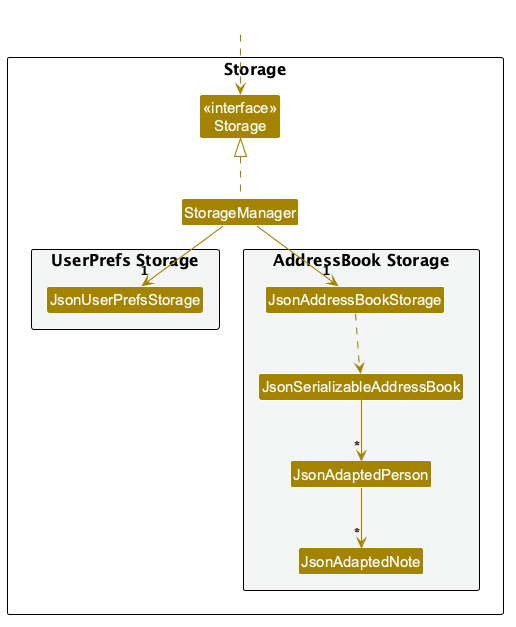

The diagram above was rendered by PlantUML. Its source (embedded in the PNG):
@startuml
!include style.puml
skinparam arrowThickness 1.1
skinparam arrowColor STORAGE_COLOR
skinparam classBackgroundColor STORAGE_COLOR

package Storage as StoragePackage {

Class "<<interface>>\nStorage" as Storage
Class StorageManager

package "UserPrefs Storage" #F4F6F6{
Class JsonUserPrefsStorage
}

package "AddressBook Storage" #F4F6F6{
Class JsonAddressBookStorage
Class JsonSerializableAddressBook
Class JsonAdaptedPerson
Class JsonAdaptedNote
}

}

Class HiddenOutside #FFFFFF
HiddenOutside ..> Storage

StorageManager .up.|> Storage
StorageManager -down-> "1" JsonUserPrefsStorage
StorageManager -down-> "1" JsonAddressBookStorage

JsonAddressBookStorage ..> JsonSerializableAddressBook
JsonSerializableAddressBook --> "*" JsonAdaptedPerson
JsonAdaptedPerson --> "*" JsonAdaptedNote

@enduml